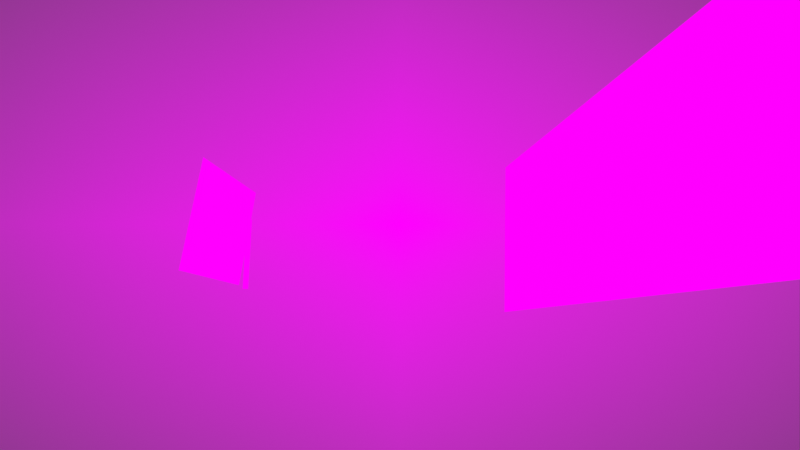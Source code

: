 # Source: land_land.blend  (saved by Blender 3.2.14; exported with 4.5.12 LTS)
import bpy
from mathutils import Matrix  # noqa: F401  (used for matrix-valued properties, if any)

bpy.ops.wm.read_factory_settings(use_empty=True)
scene = bpy.context.scene
scene.name = 'Scene'

# ---- images (referenced by path relative to the original .blend; pixels are not part of the script)
import os
ASSET_DIR = os.environ.get("B2B_ASSET_DIR", "")  # directory of the original .blend (textures are referenced by path, not embedded)
HERE = os.path.dirname(os.path.abspath(__file__))  # packed textures are extracted next to this script under _unpacked/

def load_image(name, relpath, width, height, colorspace="sRGB"):
    """Load a texture the original file referenced (path relative to the .blend, or extracted next to this script)."""
    p = next((c for c in (os.path.join(HERE, relpath), os.path.join(ASSET_DIR, relpath)) if relpath and os.path.exists(c)), "")
    if p:
        img = bpy.data.images.load(p, check_existing=True)
        img.name = name
    else:  # same state as the original file: an image datablock whose file is absent (Cycles renders it pink)
        img = bpy.data.images.new(name, width, height)
        img.source = "FILE"
        img.filepath = "//" + (relpath or name)
    img.colorspace_settings.name = colorspace
    return img
img_screenshot_2023_04_23_003126_png = load_image('Screenshot 2023-04-23 003126.png', 'Screenshot 2023-04-23 003126.png', 1024, 1024, 'sRGB')
img_screenshot_2023_04_23_011512_png = load_image('Screenshot 2023-04-23 011512.png', 'Screenshot 2023-04-23 011512.png', 1024, 1024, 'sRGB')
img_logo2_mov = load_image('Logo2.mov', '', 1024, 1024, 'sRGB')
img_all_png = load_image('All.png', 'All.png', 1024, 1024, 'sRGB')
img_landscape_1_jpg_001 = load_image('landscape_1.jpg.001', 'media/image_in_use/landscape_0.jpg', 1024, 1024, 'sRGB')
img_341584914_6086066258152918_7651296668537101082_n_mp4 = load_image('341584914_6086066258152918_7651296668537101082_n.mp4', '', 1024, 1024, 'sRGB')
img_screenshot_2023_04_23_012720_png = load_image('Screenshot 2023-04-23 012720.png', 'Screenshot 2023-04-23 012720.png', 1024, 1024, 'sRGB')
img_green_t_lumise_png = load_image('Green-T-lumise.png', 'Green-T-lumise.png', 1024, 1024, 'sRGB')
img_6_jpg = load_image('6.JPG', '6.JPG', 1024, 1024, 'sRGB')
img_cristmass20900_jpg = load_image('Cristmass20900.jpg', 'Cristmass20900.jpg', 1024, 1024, 'sRGB')
img_landscape_1_jpg = load_image('landscape_1.jpg', 'media/image_in_use/landscape_1.jpg', 1024, 1024, 'sRGB')

# ---- materials (node trees are filled in below, after node groups)
mat_flag_red = bpy.data.materials.new('Flag_red')
mat_flag_red.use_transparent_shadow = False
mat_pilon = bpy.data.materials.new('pilon')
mat_pilon.use_transparent_shadow = False
mat_material_004 = bpy.data.materials.new('Material.004')
mat_material_004.use_transparent_shadow = False
mat_material_003 = bpy.data.materials.new('Material.003')
mat_material_003.use_transparent_shadow = False
mat_green_side = bpy.data.materials.new('Green side')
mat_green_side.use_transparent_shadow = False
mat_material_002 = bpy.data.materials.new('Material.002')
mat_material_002.use_transparent_shadow = False
mat_cristmass20900_result = bpy.data.materials.new('Cristmass20900_result')
mat_cristmass20900_result.surface_render_method = 'BLENDED'
mat_cristmass20900_result.blend_method = 'BLEND'
mat_cristmass20900_result.use_transparent_shadow = False
mat_material_001 = bpy.data.materials.new('Material.001')
mat_material_001.use_transparent_shadow = False

# ---- node groups
ng_iap_shadeless = bpy.data.node_groups.new('IAP_SHADELESS', 'ShaderNodeTree')
_s = ng_iap_shadeless.interface.new_socket(name='Shader', in_out='OUTPUT', socket_type='NodeSocketShader')
_s = ng_iap_shadeless.interface.new_socket(name='Color', in_out='INPUT', socket_type='NodeSocketColor')
_N = ng_iap_shadeless.nodes; _L = ng_iap_shadeless.links
n0 = _N.new('NodeGroupOutput'); n0.name = 'Group Output'; n0.location = (0, 0)
n1 = _N.new('NodeGroupInput'); n1.name = 'Group Input'; n1.location = (-600, -240)
n2 = _N.new('ShaderNodeBsdfDiffuse'); n2.name = 'Diffuse BSDF'; n2.location = (-400, -60)
n3 = _N.new('ShaderNodeEmission'); n3.name = 'Emission'; n3.location = (-400, -240)
n4 = _N.new('ShaderNodeLightPath'); n4.name = 'Light Path'; n4.location = (-1200, 30)
n5 = _N.new('ShaderNodeMath'); n5.name = 'Math'; n5.location = (-800, 30)
n5.label = 'Bounce Count'
n5.operation = 'SUBTRACT'
n6 = _N.new('ShaderNodeMath'); n6.name = 'Math.001'; n6.location = (-600, 30)
n6.label = 'Camera or Refracted'
n6.operation = 'SUBTRACT'
n6.inputs[0].default_value = 1.0
n7 = _N.new('ShaderNodeMath'); n7.name = 'Math.002'; n7.location = (-1000, 390)
n7.label = 'Limit Reflections'
n7.operation = 'SUBTRACT'
n7.inputs[0].default_value = 2.0
n8 = _N.new('ShaderNodeMath'); n8.name = 'Math.003'; n8.location = (-800, 300)
n8.label = 'Camera Ray to Glossy'
n8.operation = 'MULTIPLY'
n9 = _N.new('ShaderNodeMath'); n9.name = 'Math.004'; n9.location = (-600, 210)
n9.label = 'Shadow or Reflection?'
n9.operation = 'MAXIMUM'
n10 = _N.new('ShaderNodeMath'); n10.name = 'Math.005'; n10.location = (-400, 120)
n10.label = 'Shadow, Reflect or Refract?'
n10.operation = 'MAXIMUM'
n11 = _N.new('ShaderNodeMixShader'); n11.name = 'Mix Shader'; n11.location = (-200, 0)
_L.new(n1.outputs[0], n2.inputs[0])
_L.new(n1.outputs[0], n3.inputs[0])
_L.new(n4.outputs[9], n5.inputs[0])
_L.new(n4.outputs[13], n5.inputs[1])
_L.new(n5.outputs[0], n6.inputs[1])
_L.new(n4.outputs[9], n7.inputs[1])
_L.new(n7.outputs[0], n8.inputs[0])
_L.new(n4.outputs[3], n8.inputs[1])
_L.new(n8.outputs[0], n9.inputs[0])
_L.new(n4.outputs[1], n9.inputs[1])
_L.new(n9.outputs[0], n10.inputs[0])
_L.new(n6.outputs[0], n10.inputs[1])
_L.new(n10.outputs[0], n11.inputs[0])
_L.new(n2.outputs[0], n11.inputs[1])
_L.new(n3.outputs[0], n11.inputs[2])
_L.new(n11.outputs[0], n0.inputs[0])
n0.is_active_output = True

# ---- material node trees
mat_flag_red.use_nodes = True; mat_flag_red.node_tree.nodes.clear()
_N = mat_flag_red.node_tree.nodes; _L = mat_flag_red.node_tree.links
n0 = _N.new('ShaderNodeOutputMaterial'); n0.name = 'Material Output'; n0.location = (1059, 302)
n1 = _N.new('ShaderNodeRGB'); n1.name = 'RGB'; n1.location = (-311, -412)
n1.outputs[0].default_value = (0.9114, 0.9114, 0.9114, 1.0)
n2 = _N.new('ShaderNodeValToRGB'); n2.name = 'ColorRamp'; n2.location = (-157, -303)
while len(n2.color_ramp.elements) > 1: n2.color_ramp.elements.remove(n2.color_ramp.elements[-1])
n2.color_ramp.elements[0].position = 0.0; n2.color_ramp.elements[0].color = (0.0, 0.0, 0.0, 1.0)
_e = n2.color_ramp.elements.new(1.0); _e.color = (1.0, 1.0, 1.0, 1.0)
n3 = _N.new('NodeReroute'); n3.name = 'Reroute'; n3.location = (-73, 276)
n3.width = 16
n4 = _N.new('ShaderNodeCombineColor'); n4.name = 'Combine RGB'; n4.location = (430, -437)
n5 = _N.new('ShaderNodeTexImage'); n5.name = 'Image Texture.001'; n5.location = (39, 728)
n5.image = img_screenshot_2023_04_23_003126_png
n6 = _N.new('NodeReroute'); n6.name = 'Reroute.001'; n6.location = (383, -523)
n6.width = 16
n6.socket_idname = 'NodeSocketFloat'
n7 = _N.new('ShaderNodeBsdfPrincipled'); n7.name = 'Principled BSDF'; n7.location = (677, 276)
n7.distribution = 'GGX'
n7.subsurface_method = 'RANDOM_WALK_SKIN'
n7.inputs[3].default_value = 1.45
n7.inputs[28].default_value = 0.94
n8 = _N.new('ShaderNodeValue'); n8.name = 'Value'; n8.location = (189, -493)
n8.outputs[0].default_value = 0.0
_L.new(n7.outputs[0], n0.inputs[0])
_L.new(n3.outputs[0], n7.inputs[0])
_L.new(n1.outputs[0], n2.inputs[0])
_L.new(n5.outputs[0], n3.inputs[0])
_L.new(n4.outputs[0], n7.inputs[4])
_L.new(n6.outputs[0], n4.inputs[0])
_L.new(n6.outputs[0], n4.inputs[1])
_L.new(n6.outputs[0], n4.inputs[2])
_L.new(n3.outputs[0], n7.inputs[27])
_L.new(n8.outputs[0], n6.inputs[0])
n0.is_active_output = True
mat_pilon.use_nodes = True; mat_pilon.node_tree.nodes.clear()
_N = mat_pilon.node_tree.nodes; _L = mat_pilon.node_tree.links
n0 = _N.new('ShaderNodeOutputMaterial'); n0.name = 'Material Output'; n0.location = (300, 300)
n1 = _N.new('ShaderNodeTexImage'); n1.name = 'Image Texture'; n1.location = (-471, -10)
n1.image = img_screenshot_2023_04_23_011512_png
n2 = _N.new('ShaderNodeBsdfPrincipled'); n2.name = 'Principled BSDF'; n2.location = (-17, -207)
n2.distribution = 'GGX'
n2.subsurface_method = 'RANDOM_WALK_SKIN'
n2.inputs[3].default_value = 1.45
n2.inputs[27].default_value = (0.0, 0.0, 0.0, 1.0)
n2.inputs[28].default_value = 1.0
_L.new(n1.outputs[0], n0.inputs[0])
n0.is_active_output = True
mat_material_004.use_nodes = True; mat_material_004.node_tree.nodes.clear()
_N = mat_material_004.node_tree.nodes; _L = mat_material_004.node_tree.links
n0 = _N.new('ShaderNodeOutputMaterial'); n0.name = 'Material Output'; n0.location = (786, 368)
n1 = _N.new('ShaderNodeTexImage'); n1.name = 'Image Texture.005'; n1.location = (630, 73)
n1.image = img_logo2_mov
n2 = _N.new('ShaderNodeTexCoord'); n2.name = 'Texture Coordinate.002'; n2.location = (308, -631)
n3 = _N.new('ShaderNodeTexImage'); n3.name = 'Image Texture'; n3.location = (-123, 240)
n3.image = img_all_png
n4 = _N.new('ShaderNodeTexCoord'); n4.name = 'Texture Coordinate'; n4.location = (-481, 800)
n5 = _N.new('ShaderNodeMapping'); n5.name = 'Mapping'; n5.location = (-271, 817)
n5.width = 240
n5.vector_type = 'TEXTURE'
n5.inputs[3].default_value = (0.52, 1.0, 1.0)
n6 = _N.new('ShaderNodeMapping'); n6.name = 'Mapping.002'; n6.location = (482, -554)
n6.width = 240
n6.vector_type = 'TEXTURE'
n7 = _N.new('ShaderNodeTexImage'); n7.name = 'Image Texture.003'; n7.location = (83, 871)
n7.image = img_landscape_1_jpg_001
_L.new(n4.outputs[2], n5.inputs[0])
_L.new(n5.outputs[0], n7.inputs[0])
_L.new(n2.outputs[2], n6.inputs[0])
_L.new(n6.outputs[0], n1.inputs[0])
_L.new(n7.outputs[0], n0.inputs[0])
n0.is_active_output = True
mat_material_003.use_nodes = True; mat_material_003.node_tree.nodes.clear()
_N = mat_material_003.node_tree.nodes; _L = mat_material_003.node_tree.links
n0 = _N.new('ShaderNodeOutputMaterial'); n0.name = 'Material Output'; n0.location = (300, 300)
n1 = _N.new('ShaderNodeTexCoord'); n1.name = 'Texture Coordinate'; n1.location = (-678, 858)
n2 = _N.new('ShaderNodeTexImage'); n2.name = 'Image Texture.006'; n2.location = (-88, 975)
n2.image = img_341584914_6086066258152918_7651296668537101082_n_mp4
n3 = _N.new('ShaderNodeMapping'); n3.name = 'Mapping'; n3.location = (-468, 875)
n3.width = 240
n3.vector_type = 'TEXTURE'
n4 = _N.new('ShaderNodeTexImage'); n4.name = 'Image Texture.003'; n4.location = (-227, 342)
n4.width = 301
n4.image = img_landscape_1_jpg_001
_L.new(n1.outputs[2], n3.inputs[0])
_L.new(n3.outputs[0], n2.inputs[0])
_L.new(n4.outputs[0], n0.inputs[0])
_L.new(n3.outputs[0], n4.inputs[0])
n0.is_active_output = True
mat_green_side.use_nodes = True; mat_green_side.node_tree.nodes.clear()
_N = mat_green_side.node_tree.nodes; _L = mat_green_side.node_tree.links
n0 = _N.new('ShaderNodeOutputMaterial'); n0.name = 'Material Output'; n0.location = (300, 300)
n1 = _N.new('ShaderNodeBsdfPrincipled'); n1.name = 'Principled BSDF'; n1.location = (-67, -198)
n1.distribution = 'GGX'
n1.subsurface_method = 'RANDOM_WALK_SKIN'
n1.inputs[3].default_value = 1.45
n1.inputs[27].default_value = (0.0, 0.0, 0.0, 1.0)
n1.inputs[28].default_value = 1.0
n2 = _N.new('ShaderNodeTexImage'); n2.name = 'Image Texture'; n2.location = (-372, 142)
n2.image = img_screenshot_2023_04_23_012720_png
_L.new(n2.outputs[0], n0.inputs[0])
n0.is_active_output = True
mat_material_002.use_nodes = True; mat_material_002.node_tree.nodes.clear()
_N = mat_material_002.node_tree.nodes; _L = mat_material_002.node_tree.links
n0 = _N.new('ShaderNodeOutputMaterial'); n0.name = 'Material Output'; n0.location = (300, 300)
n1 = _N.new('ShaderNodeTexImage'); n1.name = 'Image Texture.003'; n1.location = (265, -791)
n1.image = img_green_t_lumise_png
n2 = _N.new('ShaderNodeTexCoord'); n2.name = 'Texture Coordinate'; n2.location = (-592, 1254)
n3 = _N.new('ShaderNodeMapping'); n3.name = 'Mapping'; n3.location = (-382, 1271)
n3.width = 240
n3.vector_type = 'TEXTURE'
n3.inputs[1].default_value = (1.7, 0.0, 0.0)
n3.inputs[2].default_value = (0.8116, -0.02443, -0.005236)
n3.inputs[3].default_value = (1.9, 0.9, 1.0)
n4 = _N.new('ShaderNodeTexImage'); n4.name = 'Image Texture.006'; n4.location = (-2, 1371)
n4.image = img_341584914_6086066258152918_7651296668537101082_n_mp4
n5 = _N.new('ShaderNodeTexImage'); n5.name = 'Image Texture'; n5.location = (-402, 693)
n5.image = img_6_jpg
n6 = _N.new('ShaderNodeTexCoord'); n6.name = 'Texture Coordinate.002'; n6.location = (-253, -391)
n7 = _N.new('ShaderNodeTexImage'); n7.name = 'Image Texture.004'; n7.location = (39, 385)
n7.image = img_green_t_lumise_png
n8 = _N.new('ShaderNodeMapping'); n8.name = 'Mapping.002'; n8.location = (-79, -314)
n8.width = 240
n8.vector_type = 'TEXTURE'
n8.inputs[1].default_value = (0.03, 0.0, 0.0)
n8.inputs[3].default_value = (-1.01, 0.4, 1.0)
n9 = _N.new('ShaderNodeTexImage'); n9.name = 'Image Texture.001'; n9.location = (311, -185)
n9.image = img_landscape_1_jpg_001
_L.new(n2.outputs[2], n3.inputs[0])
_L.new(n6.outputs[2], n8.inputs[0])
_L.new(n8.outputs[0], n9.inputs[0])
_L.new(n9.outputs[0], n0.inputs[0])
n0.is_active_output = True
mat_cristmass20900_result.use_nodes = True; mat_cristmass20900_result.node_tree.nodes.clear()
_N = mat_cristmass20900_result.node_tree.nodes; _L = mat_cristmass20900_result.node_tree.links
n0 = _N.new('ShaderNodeGroup'); n0.name = 'Group'; n0.location = (-200, 60)
n0.node_tree = ng_iap_shadeless
n1 = _N.new('ShaderNodeBsdfTransparent'); n1.name = 'Transparent BSDF'; n1.location = (-200, 240)
n2 = _N.new('ShaderNodeMixShader'); n2.name = 'Mix Shader'; n2.location = (0, 300)
n3 = _N.new('ShaderNodeOutputMaterial'); n3.name = 'Material Output'; n3.location = (300, 300)
n4 = _N.new('ShaderNodeTexImage'); n4.name = 'Image Texture'; n4.location = (-324, -115)
n4.width = 381
n4.image = img_cristmass20900_jpg
n4.extension = 'CLIP'
_L.new(n4.outputs[0], n0.inputs[0])
_L.new(n4.outputs[1], n2.inputs[0])
_L.new(n1.outputs[0], n2.inputs[1])
_L.new(n0.outputs[0], n2.inputs[2])
_L.new(n2.outputs[0], n3.inputs[0])
n3.is_active_output = True
mat_material_001.use_nodes = True; mat_material_001.node_tree.nodes.clear()
_N = mat_material_001.node_tree.nodes; _L = mat_material_001.node_tree.links
n0 = _N.new('ShaderNodeOutputMaterial'); n0.name = 'Material Output'; n0.location = (786, 368)
n1 = _N.new('ShaderNodeTexImage'); n1.name = 'Image Texture.005'; n1.location = (630, 73)
n1.image = img_logo2_mov
n2 = _N.new('ShaderNodeTexCoord'); n2.name = 'Texture Coordinate.002'; n2.location = (308, -631)
n3 = _N.new('ShaderNodeTexImage'); n3.name = 'Image Texture'; n3.location = (-123, 240)
n3.image = img_all_png
n4 = _N.new('ShaderNodeTexCoord'); n4.name = 'Texture Coordinate'; n4.location = (-481, 800)
n5 = _N.new('ShaderNodeMapping'); n5.name = 'Mapping'; n5.location = (-271, 817)
n5.width = 240
n5.vector_type = 'TEXTURE'
n5.inputs[2].default_value = (0.0, -0.1344, -1.578)
n5.inputs[3].default_value = (1.0, 0.53, 1.0)
n6 = _N.new('ShaderNodeMapping'); n6.name = 'Mapping.002'; n6.location = (482, -554)
n6.width = 240
n6.vector_type = 'TEXTURE'
n7 = _N.new('ShaderNodeTexImage'); n7.name = 'Image Texture.003'; n7.location = (83, 871)
n7.width = 364
n7.image = img_landscape_1_jpg
_L.new(n4.outputs[2], n5.inputs[0])
_L.new(n5.outputs[0], n7.inputs[0])
_L.new(n2.outputs[2], n6.inputs[0])
_L.new(n6.outputs[0], n1.inputs[0])
_L.new(n7.outputs[0], n0.inputs[0])
n0.is_active_output = True

# ---- world
world_world_001 = bpy.data.worlds.new('World.001'); scene.world = world_world_001
world_world_001.use_nodes = True; world_world_001.node_tree.nodes.clear()
_N = world_world_001.node_tree.nodes; _L = world_world_001.node_tree.links
n0 = _N.new('ShaderNodeOutputWorld'); n0.name = 'World Output'; n0.location = (300, 300)
n1 = _N.new('ShaderNodeBackground'); n1.name = 'Background'; n1.location = (10, 300)
n1.inputs[0].default_value = (0.05088, 0.05088, 0.05088, 1.0)
_L.new(n1.outputs[0], n0.inputs[0])
n0.is_active_output = True
world_world_001.color = (0.05088, 0.05088, 0.05088)
world_world_001.use_sun_shadow = False
world_world_001.sun_shadow_jitter_overblur = 0.0
world_world_001.light_settings.ao_factor = 0.05
world_world_001.light_settings.distance = 1.0

# ---- cameras
cam_camera_001 = bpy.data.cameras.new('Camera.001')
cam_camera_001.clip_end = 100.0
cam_camera_001.lens = 29.7
cam_camera_001.sensor_width = 35.0
cam_camera_001.ortho_scale = 7.314
cam_camera_001.shift_x = 0.002604
cam_camera_001.shift_y = -0.002124
cam_camera_001.show_background_images = True

# ---- meshes
me_cube_007 = bpy.data.meshes.new('Cube.007')
me_cube_007.from_pydata([(-2.54, -4.173, 2.237), (-2.108, -1.316, 16.39), (3.31, 5.552, 1.033), (3.046, 7.481, 13.81), (-1.341, -2.18, 1.99), (-0.1405, -0.1841, 1.742), (1.053, 1.801, 1.497), (2.246, 3.783, 1.252), (1.981, 5.65, 14.26), (0.9568, 3.909, 14.81), (-0.04196, 2.206, 15.32), (-1.086, 0.4098, 15.76), (3.265, 5.87, 3.167), (3.334, 6.382, 5.266), (3.296, 6.715, 7.39), (3.186, 6.924, 9.539), (3.076, 7.134, 11.69), (-2.212, -1.901, 13.7), (-2.293, -2.381, 11.41), (-2.36, -2.838, 9.12), (-2.417, -3.278, 6.825), (-2.477, -3.724, 4.53), (-1.304, -1.763, 4.252), (-1.283, -1.374, 6.518), (-1.262, -0.9841, 8.785), (-1.211, -0.5383, 11.08), (-1.119, -0.01264, 13.41), (-0.1409, 0.1798, 3.976), (-0.1523, 0.5249, 6.213), (-0.1525, 0.8889, 8.447), (-0.1131, 1.338, 10.77), (0.03395, 1.94, 12.87), (1.024, 2.126, 3.7), (1.045, 2.537, 5.886), (1.047, 2.916, 8.078), (0.988, 3.195, 10.32), (0.9707, 3.557, 12.61), (2.202, 4.094, 3.419), (2.23, 4.529, 5.562), (2.23, 4.916, 7.714), (2.116, 5.106, 9.905), (1.997, 5.291, 12.1), (-2.066, -2.343, 9.031), (-1.913, -2.085, 8.989), (-1.775, -0.7744, 16.02), (-1.813, -0.8077, 16.27), (-1.988, -1.863, 11.31), (-1.833, -1.6, 11.26), (-2.213, -3.63, 2.17), (-2.206, -3.27, 4.466), (-2.1, -3.095, 4.449), (-1.914, -1.39, 13.59), (-1.736, -1.084, 13.53), (-2.134, -2.803, 6.748), (-2.007, -2.592, 6.723), (-2.014, -2.547, 7.115), (-1.835, -0.9906, 15.35), (-2.113, -3.319, 3.109), (-1.634, -0.5784, 15.67), (-1.091, 0.3568, 15.47), (-1.09, 0.3673, 15.53), (1.984, 5.607, 14.0), (1.981, 5.619, 14.09), (0.9645, 3.837, 14.32), (0.9584, 3.861, 14.51), (-0.03337, 2.145, 14.86), (-0.03782, 2.171, 15.06), (0.4148, 2.896, 14.58), (-0.4724, 1.404, 15.12), (-0.9301, 0.6041, 15.23), (-0.2651, 1.781, 15.16)], [], [(37, 7, 2, 12), (21, 0, 48, 49), (22, 4, 5, 27), (27, 5, 6, 32), (32, 6, 7, 37), (9, 64, 62, 8), (36, 35, 40, 41), (35, 34, 39, 40), (34, 33, 38, 39), (33, 32, 37, 38), (10, 66, 64, 9), (31, 30, 35, 36), (30, 29, 34, 35), (29, 28, 33, 34), (28, 27, 32, 33), (11, 60, 70, 66, 10), (26, 25, 30, 31), (25, 24, 29, 30), (24, 23, 28, 29), (23, 22, 27, 28), (1, 17, 51, 56, 45), (17, 18, 46, 51), (18, 19, 42, 46), (19, 20, 53, 42), (20, 21, 49, 53), (8, 62, 61, 41, 16, 3), (41, 40, 15, 16), (40, 39, 14, 15), (39, 38, 13, 14), (38, 37, 12, 13), (65, 68, 69, 59, 26, 31), (43, 55, 54, 23, 24), (59, 58, 52, 26), (44, 58, 60, 11), (54, 50, 22, 23), (63, 67, 65, 31, 36), (52, 47, 25, 26), (50, 57, 48, 4, 22), (47, 43, 24, 25), (61, 63, 36, 41)])
_uv = me_cube_007.uv_layers.new(name='UVMap')
_uv.uv.foreach_set('vector', [0.5595, 0.3216, 0.5559, 0.2207, 0.6024, 0.2182, 0.6049, 0.316, 0.2958, 0.3414, 0.2874, 0.2181, 0.3101, 0.2182, 0.3121, 0.3389, 0.3707, 0.3356, 0.3702, 0.2228, 0.4245, 0.2229, 0.4282, 0.3339, 0.4282, 0.3339, 0.4245, 0.2229, 0.4958, 0.219, 0.4964, 0.3266, 0.4964, 0.3266, 0.4958, 0.219, 0.5559, 0.2207, 0.5595, 0.3216, 0.5127, 0.8758, 0.5123, 0.8626, 0.5684, 0.8467, 0.5663, 0.8527, 0.509, 0.7608, 0.5059, 0.6523, 0.5672, 0.6331, 0.5691, 0.7369, 0.5059, 0.6523, 0.5027, 0.5437, 0.5654, 0.5292, 0.5672, 0.6331, 0.5027, 0.5437, 0.4996, 0.4358, 0.5617, 0.4254, 0.5654, 0.5292, 0.4996, 0.4358, 0.4964, 0.3266, 0.5595, 0.3216, 0.5617, 0.4254, 0.4552, 0.9021, 0.4549, 0.8897, 0.5123, 0.8626, 0.5127, 0.8758, 0.449, 0.7848, 0.4445, 0.6715, 0.5059, 0.6523, 0.509, 0.7608, 0.4445, 0.6715, 0.4401, 0.5582, 0.5027, 0.5437, 0.5059, 0.6523, 0.4401, 0.5582, 0.4356, 0.4448, 0.4996, 0.4358, 0.5027, 0.5437, 0.4356, 0.4448, 0.4282, 0.3339, 0.4964, 0.3266, 0.4996, 0.4358, 0.3937, 0.9309, 0.3938, 0.9149, 0.4411, 0.8981, 0.4549, 0.8897, 0.4552, 0.9021, 0.3889, 0.8087, 0.3832, 0.6907, 0.4445, 0.6715, 0.449, 0.7848, 0.3832, 0.6907, 0.3774, 0.5726, 0.4401, 0.5582, 0.4445, 0.6715, 0.3774, 0.5726, 0.3717, 0.4545, 0.4356, 0.4448, 0.4401, 0.5582, 0.3717, 0.4545, 0.3707, 0.3356, 0.4282, 0.3339, 0.4356, 0.4448, 0.3333, 0.9547, 0.3268, 0.8327, 0.3458, 0.8259, 0.3494, 0.9208, 0.3526, 0.9472, 0.3268, 0.8327, 0.3218, 0.7099, 0.3393, 0.7044, 0.3458, 0.8259, 0.3218, 0.7099, 0.3148, 0.5871, 0.3315, 0.5832, 0.3393, 0.7044, 0.3148, 0.5871, 0.3077, 0.4643, 0.3236, 0.4618, 0.3315, 0.5832, 0.3077, 0.4643, 0.2958, 0.3414, 0.3121, 0.3389, 0.3236, 0.4618, 0.5663, 0.8527, 0.5684, 0.8467, 0.5669, 0.8412, 0.5691, 0.7369, 0.6134, 0.7146, 0.6095, 0.836, 0.5691, 0.7369, 0.5672, 0.6331, 0.6125, 0.6185, 0.6134, 0.7146, 0.5672, 0.6331, 0.5654, 0.5292, 0.6127, 0.5125, 0.6125, 0.6185, 0.5654, 0.5292, 0.5617, 0.4254, 0.6114, 0.4135, 0.6127, 0.5125, 0.5617, 0.4254, 0.5595, 0.3216, 0.6049, 0.316, 0.6114, 0.4135, 0.4532, 0.879, 0.4281, 0.8958, 0.4027, 0.9061, 0.3937, 0.911, 0.3889, 0.8087, 0.449, 0.7848, 0.3448, 0.5801, 0.3378, 0.4802, 0.336, 0.46, 0.3717, 0.4545, 0.3774, 0.5726, 0.3937, 0.911, 0.3552, 0.929, 0.361, 0.8199, 0.3889, 0.8087, 0.3577, 0.9416, 0.3552, 0.929, 0.3938, 0.9149, 0.3937, 0.9309, 0.336, 0.46, 0.3211, 0.3392, 0.3707, 0.3356, 0.3717, 0.4545, 0.5106, 0.8506, 0.4782, 0.855, 0.4532, 0.879, 0.449, 0.7848, 0.509, 0.7608, 0.361, 0.8199, 0.3532, 0.7001, 0.3832, 0.6907, 0.3889, 0.8087, 0.3211, 0.3392, 0.3236, 0.2694, 0.3101, 0.2182, 0.3702, 0.2228, 0.3707, 0.3356, 0.3532, 0.7001, 0.3448, 0.5801, 0.3774, 0.5726, 0.3832, 0.6907, 0.5669, 0.8412, 0.5106, 0.8506, 0.509, 0.7608, 0.5691, 0.7369])
me_cube_007.materials.append(mat_flag_red)
me_cube_007.update()
me_cube_003 = bpy.data.meshes.new('Cube.003')
me_cube_003.from_pydata([(0.05902, -0.1886, 1.017), (0.4942, -1.456, 7.808), (1.204, -3.041, 16.12), (1.759, -3.205, 16.44), (2.265, -3.196, 15.83), (1.349, -0.432, 0.977)], [], [(1, 0, 5, 4, 3, 2)])
_uv = me_cube_003.uv_layers.new(name='UVMap')
_uv.uv.foreach_set('vector', [0.5604, 0.2985, 0.5292, 0.008319, 0.4589, 0.009307, 0.557, 0.8291, 0.5892, 0.8542, 0.6083, 0.8291])
me_cube_003.materials.append(mat_pilon)
me_cube_003.update()
me_cube_002 = bpy.data.meshes.new('Cube.002')
me_cube_002.from_pydata([(-12.21, 30.46, -4.272), (-12.2, 32.85, 7.438), (-6.068, 15.13, -2.137), (-5.97, 17.33, 9.725)], [], [(2, 3, 1, 0)])
_uv = me_cube_002.uv_layers.new(name='UVMap')
_uv.uv.foreach_set('vector', [0.5003, 0.01155, 0.5011, 0.9945, 0.004048, 0.9929, 0.001268, 0.02393])
me_cube_002.materials.append(mat_material_004)
me_cube_002.update()
me_cube_009 = bpy.data.meshes.new('Cube.009')
me_cube_009.from_pydata([(0.181, -0.2914, 0.07078), (-0.9274, 8.069, -1.022), (-1.998, 8.019, -6.621), (-0.8193, -0.756, -5.395)], [], [(3, 2, 1, 0)])
_uv = me_cube_009.uv_layers.new(name='UVMap')
_uv.uv.foreach_set('vector', [0.01353, 0.01236, 0.9978, 0.002376, 1.0, 0.9908, 0.006785, 0.989])
me_cube_009.materials.append(mat_material_003)
me_cube_009.update()
me_cube_005 = bpy.data.meshes.new('Cube.005')
me_cube_005.from_pydata([(0.6144, -0.7927, -0.1376), (-0.2891, 0.3592, 3.403), (-0.1824, 0.07959, 0.008849), (0.533, -0.511, 3.868), (0.1703, -0.3093, -0.1119), (0.08369, -0.0367, 3.588), (-0.1762, 0.07069, -0.03622)], [], [(5, 4, 2, 1), (3, 0, 4, 5), (2, 4, 6)])
_uv = me_cube_005.uv_layers.new(name='UVMap')
_uv.uv.foreach_set('vector', [0.6481, 0.8257, 0.7051, 0.07613, 0.5224, 0.0922, 0.375, 0.7731, 0.851, 0.8657, 0.8539, 0.07492, 0.7051, 0.07613, 0.6481, 0.8257, 0.5224, 0.0922, 0.7051, 0.07613, 0.5347, 0.08009])
me_cube_005.materials.append(mat_green_side)
me_cube_005.update()
me_cube_004 = bpy.data.meshes.new('Cube.004')
me_cube_004.from_pydata([(0.07765, -0.1995, -0.0009414), (7.424, -0.1391, -0.1893), (0.1667, 0.7581, 5.751), (8.551, 0.934, 6.179), (0.2638, 1.801, 12.01), (9.659, 1.988, 12.44)], [], [(3, 2, 0, 1), (5, 4, 2, 3)])
_uv = me_cube_004.uv_layers.new(name='UVMap')
_uv.uv.foreach_set('vector', [0.001189, 0.5032, 0.996, 0.4817, 0.9958, 0.01082, 0.002313, -0.002308, 8.56e-05, 0.9999, 0.9962, 0.9945, 0.996, 0.4817, 0.001189, 0.5032])
me_cube_004.materials.append(mat_material_002)
me_cube_004.update()
me_cristmass20900_result = bpy.data.meshes.new('Cristmass20900_result')
me_cristmass20900_result.from_pydata([(-44.64, -25.41, -75.21), (45.41, -26.13, -75.22), (-44.24, 26.52, -75.21), (45.82, 25.8, -75.21)], [], [(0, 1, 3, 2)])
_uv = me_cristmass20900_result.uv_layers.new(name='UVMap')
_uv.uv.foreach_set('vector', [0.0, 0.0, 1.0, 0.0, 1.0, 1.0, 0.0, 1.0])
me_cristmass20900_result.materials.append(mat_cristmass20900_result)
me_cristmass20900_result.update()
me_cube_006 = bpy.data.meshes.new('Cube.006')
me_cube_006.from_pydata([(0.07763, -0.1996, -0.001876), (0.2638, 1.801, 12.01), (-6.068, 15.13, -2.137), (-5.97, 17.33, 9.725)], [], [(0, 1, 3, 2)])
_uv = me_cube_006.uv_layers.new(name='UVMap')
_uv.uv.foreach_set('vector', [7.307e-05, 7.307e-05, 0.5341, 0.008462, 0.5341, 0.9999, 0.005445, 0.9778])
me_cube_006.materials.append(mat_material_001)
me_cube_006.update()

# ---- objects
ob_cube_005 = bpy.data.objects.new('Cube.005', me_cube_007)
ob_piwon = bpy.data.objects.new('piwon', me_cube_003)
ob_camera = bpy.data.objects.new('Camera', cam_camera_001)
ob_big_billbord = bpy.data.objects.new('Big_billbord', me_cube_002)
ob_small_billboard_001 = bpy.data.objects.new('Small billboard.001', me_cube_009)
ob_side_wall_green = bpy.data.objects.new('Side wall_green', me_cube_005)
ob_big_billbord_001 = bpy.data.objects.new('Big_billbord.001', me_cube_004)
ob_cristmass20900_result = bpy.data.objects.new('Cristmass20900_result', me_cristmass20900_result)
ob_big_billbord_002 = bpy.data.objects.new('Big_billbord.002', me_cube_006)

# ---- transforms, parenting, visibility, modifiers, constraints
ob_cube_005.location = (1.561, -3.076, 5.39)
ob_cube_005.rotation_euler = (0.1342, 0.03208, -0.2332)
ob_cube_005.scale = (0.06585, 0.06585, 0.06585)
ob_piwon.location = (-2.645, 0.9789, 6.17)
ob_piwon.scale = (0.08095, 0.08095, 0.08095)
ob_camera.location = (0.02132, -11.13, 5.336)
ob_camera.rotation_euler = (1.742, 0.00413, -0.007653)
ob_camera.lock_rotations_4d = False
ob_camera.empty_display_type = 'ARROWS'
ob_camera.color = (0.0, 0.0, 0.0, 0.0)
ob_camera.display_type = 'WIRE'
ob_camera.lineart.crease_threshold = 0.0
_c = ob_camera.constraints.new('CAMERA_SOLVER'); _c.name = 'Camera Solver'
ob_big_billbord.location = (13.61, 10.0, 7.288)
ob_big_billbord.rotation_euler = (0.1342, 0.03208, -0.2332)
ob_small_billboard_001.location = (-9.226, 21.09, 14.11)
ob_small_billboard_001.rotation_euler = (0.1342, 0.03208, -0.2332)
ob_side_wall_green.location = (14.11, 2.318, 9.19)
ob_side_wall_green.rotation_euler = (0.1342, 0.03208, -0.2332)
ob_big_billbord_001.location = (13.61, 10.0, 7.288)
ob_big_billbord_001.rotation_euler = (0.1342, 0.03208, -0.2332)
ob_cristmass20900_result.parent = ob_camera
ob_cristmass20900_result.matrix_parent_inverse = Matrix(((0.9878, -0.1556, -0.007906, -1.595), (-0.01778, -0.163, 0.9865, -7.098), (-0.1548, -0.9743, -0.1638, -9.913), (-0.0, 0.0, -0.0, 1.0)))
ob_cristmass20900_result.location = (0.06904, -10.11, 5.279)
ob_cristmass20900_result.rotation_euler = (1.735, -8.808e-05, -0.1524)
ob_cristmass20900_result.scale = (1.0, 1.0, 1.0)
ob_big_billbord_002.location = (13.61, 10.0, 7.288)
ob_big_billbord_002.rotation_euler = (0.1342, 0.03208, -0.2332)

# ---- collection membership
scene.collection.objects.link(ob_cube_005)
scene.collection.objects.link(ob_piwon)
scene.collection.objects.link(ob_camera)
scene.collection.objects.link(ob_big_billbord)
scene.collection.objects.link(ob_small_billboard_001)
scene.collection.objects.link(ob_side_wall_green)
scene.collection.objects.link(ob_big_billbord_001)
scene.collection.objects.link(ob_cristmass20900_result)
scene.collection.objects.link(ob_big_billbord_002)

# ---- scene / render settings (as saved in the file)
scene.camera = ob_camera
scene.frame_start = 1; scene.frame_end = 700; scene.frame_set(465)
scene.render.engine = 'BLENDER_EEVEE_NEXT'
scene.render.image_settings.file_format = 'JPEG'
scene.render.image_settings.color_mode = 'RGB'
scene.render.image_settings.quality = 69
scene.render.fps = 30
scene.render.film_transparent = True
scene.render.border_min_x = 0.01664
scene.render.border_min_y = 0.005297
scene.render.border_max_x = 0.9831
scene.render.border_max_y = 0.9991
scene.render.use_placeholder = True
scene.render.use_overwrite = False
scene.render.use_compositing = False
scene.render.use_sequencer = False
scene.cycles.samples = 576
scene.cycles.sampling_pattern = 'TABULATED_SOBOL'
scene.cycles.use_light_tree = False
scene.eevee.taa_samples = 0
scene.eevee.taa_render_samples = 1
scene.view_settings.view_transform = 'Standard'
bpy.context.view_layer.update()

# ---- added for rendering (the .blend has no usable light): sun
light_auto_sun = bpy.data.lights.new('AutoSun', 'SUN')
light_auto_sun.energy = 3.0
light_auto_sun.angle = 0.0523599
ob_auto_sun = bpy.data.objects.new('AutoSun', light_auto_sun)
scene.collection.objects.link(ob_auto_sun)
ob_auto_sun.rotation_euler = (0.872665, 0.174533, 0.523599)
bpy.context.view_layer.update()

